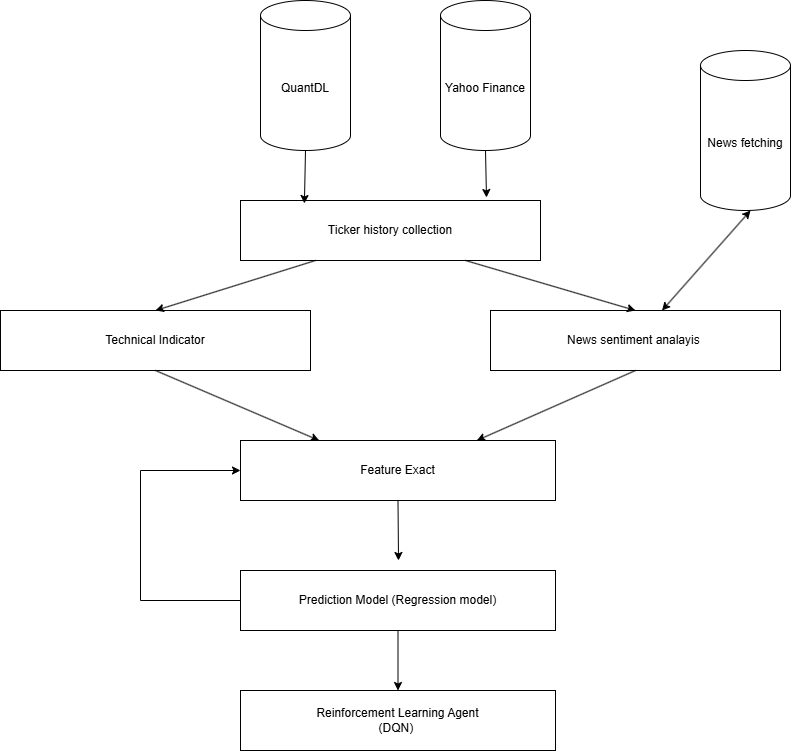

The diagram above was exported from draw.io. Its source (the exported page's mxGraphModel, read from the mxfile embedded in the PNG):
<mxGraphModel dx="2026" dy="1267" grid="1" gridSize="10" guides="1" tooltips="1" connect="1" arrows="1" fold="1" page="1" pageScale="1" pageWidth="1100" pageHeight="850" math="0" shadow="0">
  <root>
    <mxCell id="0" />
    <mxCell id="1" parent="0" />
    <mxCell id="3n-Gnb757oxL22LKSwXy-1" value="QuantDL" style="shape=cylinder3;whiteSpace=wrap;html=1;boundedLbl=1;backgroundOutline=1;size=15;" vertex="1" parent="1">
      <mxGeometry x="400" y="20" width="90" height="150" as="geometry" />
    </mxCell>
    <mxCell id="3n-Gnb757oxL22LKSwXy-5" value="Yahoo Finance" style="shape=cylinder3;whiteSpace=wrap;html=1;boundedLbl=1;backgroundOutline=1;size=15;" vertex="1" parent="1">
      <mxGeometry x="580" y="20" width="90" height="150" as="geometry" />
    </mxCell>
    <mxCell id="3n-Gnb757oxL22LKSwXy-6" value="Ticker history collection" style="rounded=0;whiteSpace=wrap;html=1;" vertex="1" parent="1">
      <mxGeometry x="380" y="220" width="300" height="60" as="geometry" />
    </mxCell>
    <mxCell id="3n-Gnb757oxL22LKSwXy-7" value="Technical Indicator" style="rounded=0;whiteSpace=wrap;html=1;" vertex="1" parent="1">
      <mxGeometry x="140" y="330" width="310" height="60" as="geometry" />
    </mxCell>
    <mxCell id="3n-Gnb757oxL22LKSwXy-8" value="News sentiment analayis&amp;nbsp;" style="rounded=0;whiteSpace=wrap;html=1;" vertex="1" parent="1">
      <mxGeometry x="630" y="330" width="290" height="60" as="geometry" />
    </mxCell>
    <mxCell id="3n-Gnb757oxL22LKSwXy-9" value="News fetching" style="shape=cylinder3;whiteSpace=wrap;html=1;boundedLbl=1;backgroundOutline=1;size=15;" vertex="1" parent="1">
      <mxGeometry x="840" y="70" width="90" height="160" as="geometry" />
    </mxCell>
    <mxCell id="3n-Gnb757oxL22LKSwXy-10" value="Feature Exact" style="rounded=0;whiteSpace=wrap;html=1;" vertex="1" parent="1">
      <mxGeometry x="380" y="460" width="315" height="60" as="geometry" />
    </mxCell>
    <mxCell id="3n-Gnb757oxL22LKSwXy-12" value="Prediction Model (Regression model)" style="rounded=0;whiteSpace=wrap;html=1;" vertex="1" parent="1">
      <mxGeometry x="380" y="590" width="315" height="60" as="geometry" />
    </mxCell>
    <mxCell id="3n-Gnb757oxL22LKSwXy-13" value="Reinforcement Learning Agent&lt;div&gt;(DQN)&amp;nbsp;&lt;/div&gt;" style="rounded=0;whiteSpace=wrap;html=1;" vertex="1" parent="1">
      <mxGeometry x="380" y="710" width="315" height="60" as="geometry" />
    </mxCell>
    <mxCell id="3n-Gnb757oxL22LKSwXy-14" value="" style="endArrow=classic;html=1;rounded=0;exitX=0.5;exitY=1;exitDx=0;exitDy=0;entryX=0.25;entryY=0;entryDx=0;entryDy=0;" edge="1" parent="1" source="3n-Gnb757oxL22LKSwXy-7" target="3n-Gnb757oxL22LKSwXy-10">
      <mxGeometry width="50" height="50" relative="1" as="geometry">
        <mxPoint x="250" y="530" as="sourcePoint" />
        <mxPoint x="300" y="480" as="targetPoint" />
      </mxGeometry>
    </mxCell>
    <mxCell id="3n-Gnb757oxL22LKSwXy-15" value="" style="endArrow=classic;html=1;rounded=0;exitX=0.5;exitY=1;exitDx=0;exitDy=0;entryX=0.75;entryY=0;entryDx=0;entryDy=0;" edge="1" parent="1" source="3n-Gnb757oxL22LKSwXy-8" target="3n-Gnb757oxL22LKSwXy-10">
      <mxGeometry width="50" height="50" relative="1" as="geometry">
        <mxPoint x="920" y="530" as="sourcePoint" />
        <mxPoint x="970" y="480" as="targetPoint" />
      </mxGeometry>
    </mxCell>
    <mxCell id="3n-Gnb757oxL22LKSwXy-16" value="" style="endArrow=classic;html=1;rounded=0;exitX=0.25;exitY=1;exitDx=0;exitDy=0;entryX=0.5;entryY=0;entryDx=0;entryDy=0;" edge="1" parent="1" source="3n-Gnb757oxL22LKSwXy-6" target="3n-Gnb757oxL22LKSwXy-7">
      <mxGeometry width="50" height="50" relative="1" as="geometry">
        <mxPoint x="170" y="250" as="sourcePoint" />
        <mxPoint x="220" y="200" as="targetPoint" />
      </mxGeometry>
    </mxCell>
    <mxCell id="3n-Gnb757oxL22LKSwXy-17" value="" style="endArrow=classic;html=1;rounded=0;exitX=0.75;exitY=1;exitDx=0;exitDy=0;entryX=0.5;entryY=0;entryDx=0;entryDy=0;" edge="1" parent="1" source="3n-Gnb757oxL22LKSwXy-6" target="3n-Gnb757oxL22LKSwXy-8">
      <mxGeometry width="50" height="50" relative="1" as="geometry">
        <mxPoint x="110" y="210" as="sourcePoint" />
        <mxPoint x="160" y="160" as="targetPoint" />
      </mxGeometry>
    </mxCell>
    <mxCell id="3n-Gnb757oxL22LKSwXy-18" value="" style="endArrow=classic;startArrow=classic;html=1;rounded=0;" edge="1" parent="1" source="3n-Gnb757oxL22LKSwXy-8">
      <mxGeometry width="50" height="50" relative="1" as="geometry">
        <mxPoint x="840" y="280" as="sourcePoint" />
        <mxPoint x="890" y="230" as="targetPoint" />
      </mxGeometry>
    </mxCell>
    <mxCell id="3n-Gnb757oxL22LKSwXy-19" value="" style="endArrow=classic;html=1;rounded=0;exitX=0.5;exitY=1;exitDx=0;exitDy=0;exitPerimeter=0;entryX=0.213;entryY=0.05;entryDx=0;entryDy=0;entryPerimeter=0;" edge="1" parent="1" source="3n-Gnb757oxL22LKSwXy-1" target="3n-Gnb757oxL22LKSwXy-6">
      <mxGeometry width="50" height="50" relative="1" as="geometry">
        <mxPoint x="240" y="220" as="sourcePoint" />
        <mxPoint x="290" y="170" as="targetPoint" />
      </mxGeometry>
    </mxCell>
    <mxCell id="3n-Gnb757oxL22LKSwXy-20" value="" style="endArrow=classic;html=1;rounded=0;exitX=0.5;exitY=1;exitDx=0;exitDy=0;exitPerimeter=0;entryX=0.82;entryY=-0.05;entryDx=0;entryDy=0;entryPerimeter=0;" edge="1" parent="1" source="3n-Gnb757oxL22LKSwXy-5" target="3n-Gnb757oxL22LKSwXy-6">
      <mxGeometry width="50" height="50" relative="1" as="geometry">
        <mxPoint x="1000" y="290" as="sourcePoint" />
        <mxPoint x="1050" y="240" as="targetPoint" />
      </mxGeometry>
    </mxCell>
    <mxCell id="3n-Gnb757oxL22LKSwXy-22" value="" style="endArrow=classic;html=1;rounded=0;exitX=0;exitY=0.5;exitDx=0;exitDy=0;entryX=0;entryY=0.5;entryDx=0;entryDy=0;" edge="1" parent="1" source="3n-Gnb757oxL22LKSwXy-12" target="3n-Gnb757oxL22LKSwXy-10">
      <mxGeometry width="50" height="50" relative="1" as="geometry">
        <mxPoint x="150" y="610" as="sourcePoint" />
        <mxPoint x="250" y="620" as="targetPoint" />
        <Array as="points">
          <mxPoint x="280" y="620" />
          <mxPoint x="280" y="490" />
        </Array>
      </mxGeometry>
    </mxCell>
    <mxCell id="3n-Gnb757oxL22LKSwXy-23" value="" style="endArrow=classic;html=1;rounded=0;exitX=0.5;exitY=1;exitDx=0;exitDy=0;" edge="1" parent="1" source="3n-Gnb757oxL22LKSwXy-10">
      <mxGeometry width="50" height="50" relative="1" as="geometry">
        <mxPoint x="880" y="620" as="sourcePoint" />
        <mxPoint x="538" y="580" as="targetPoint" />
      </mxGeometry>
    </mxCell>
    <mxCell id="3n-Gnb757oxL22LKSwXy-24" value="" style="endArrow=classic;html=1;rounded=0;exitX=0.5;exitY=1;exitDx=0;exitDy=0;entryX=0.5;entryY=0;entryDx=0;entryDy=0;" edge="1" parent="1" source="3n-Gnb757oxL22LKSwXy-12" target="3n-Gnb757oxL22LKSwXy-13">
      <mxGeometry width="50" height="50" relative="1" as="geometry">
        <mxPoint x="910" y="700" as="sourcePoint" />
        <mxPoint x="960" y="650" as="targetPoint" />
      </mxGeometry>
    </mxCell>
  </root>
</mxGraphModel>